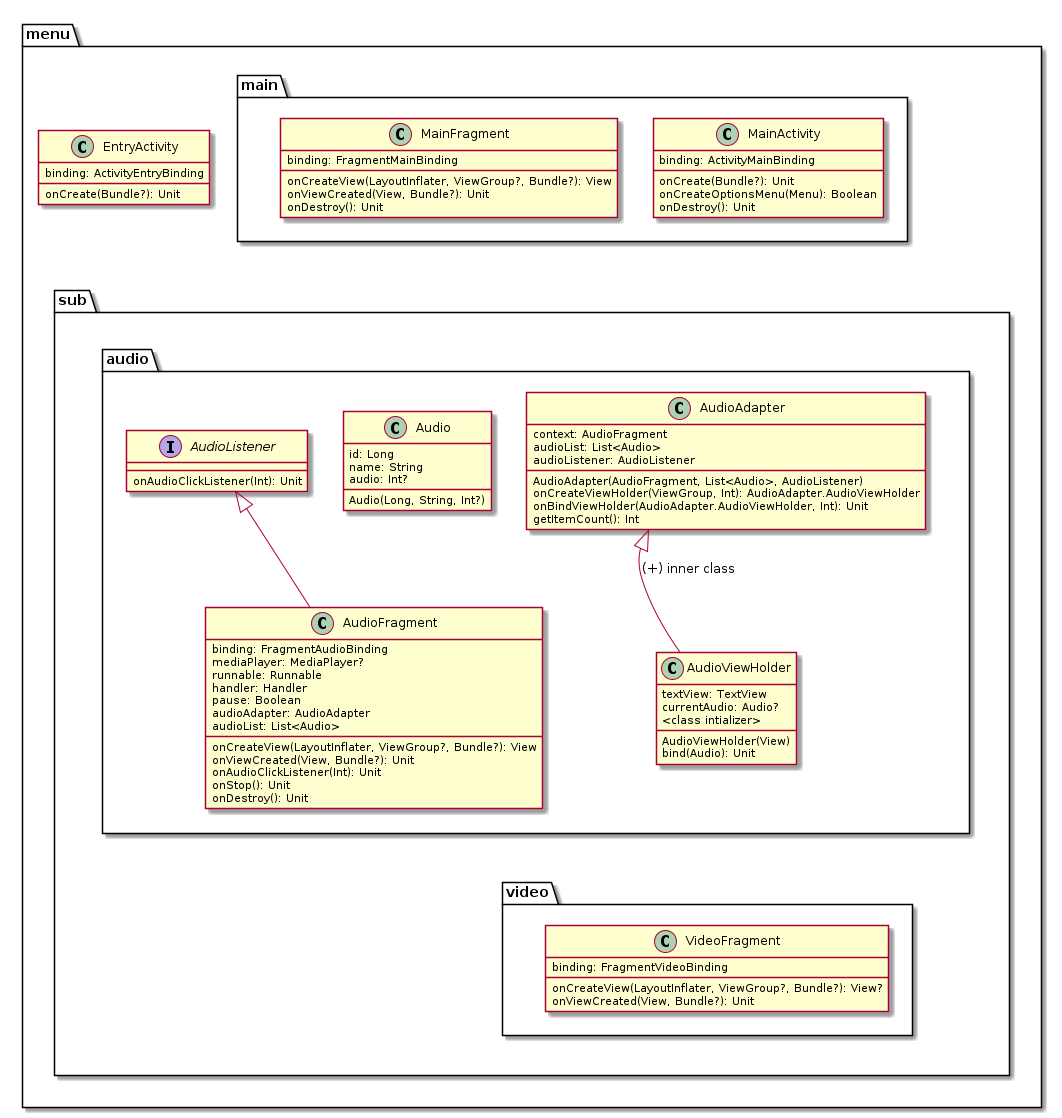

The diagram above was rendered by PlantUML. Its source (embedded in the PNG):
@startuml

package "menu" {

    class EntryActivity {
        binding: ActivityEntryBinding
        onCreate(Bundle?): Unit
    }

    package "main" {

        class MainActivity {
            binding: ActivityMainBinding
            onCreate(Bundle?): Unit
            onCreateOptionsMenu(Menu): Boolean
            onDestroy(): Unit
        }

        class MainFragment {
            binding: FragmentMainBinding
            onCreateView(LayoutInflater, ViewGroup?, Bundle?): View
            onViewCreated(View, Bundle?): Unit
            onDestroy(): Unit
        }
    }

    package "sub" {
        package "audio" {

            class AudioFragment {
                binding: FragmentAudioBinding
                mediaPlayer: MediaPlayer?
                runnable: Runnable
                handler: Handler
                pause: Boolean
                audioAdapter: AudioAdapter
                audioList: List<Audio>
                onCreateView(LayoutInflater, ViewGroup?, Bundle?): View
                onViewCreated(View, Bundle?): Unit
                onAudioClickListener(Int): Unit
                onStop(): Unit
                onDestroy(): Unit
            }

            class AudioAdapter {
                context: AudioFragment
                audioList: List<Audio>
                audioListener: AudioListener
                AudioAdapter(AudioFragment, List<Audio>, AudioListener)
                onCreateViewHolder(ViewGroup, Int): AudioAdapter.AudioViewHolder
                onBindViewHolder(AudioAdapter.AudioViewHolder, Int): Unit
                getItemCount(): Int
            }

            class AudioViewHolder {
                textView: TextView
                currentAudio: Audio?
                <class intializer>
                AudioViewHolder(View)
                bind(Audio): Unit
            }

            class Audio {
                id: Long
                name: String
                audio: Int?
                Audio(Long, String, Int?)
            }

            interface AudioListener {
                onAudioClickListener(Int): Unit
            }
        }

        package "video" {
            class VideoFragment {
            binding: FragmentVideoBinding
            onCreateView(LayoutInflater, ViewGroup?, Bundle?): View?
            onViewCreated(View, Bundle?): Unit
            }
        }
    }
}

    AudioListener <|-- AudioFragment
    AudioAdapter <|-- AudioViewHolder : (+) inner class

    main-down[hidden]-sub
    audio-down[hidden]-video
    AudioFragment-down[hidden]-video
@enduml